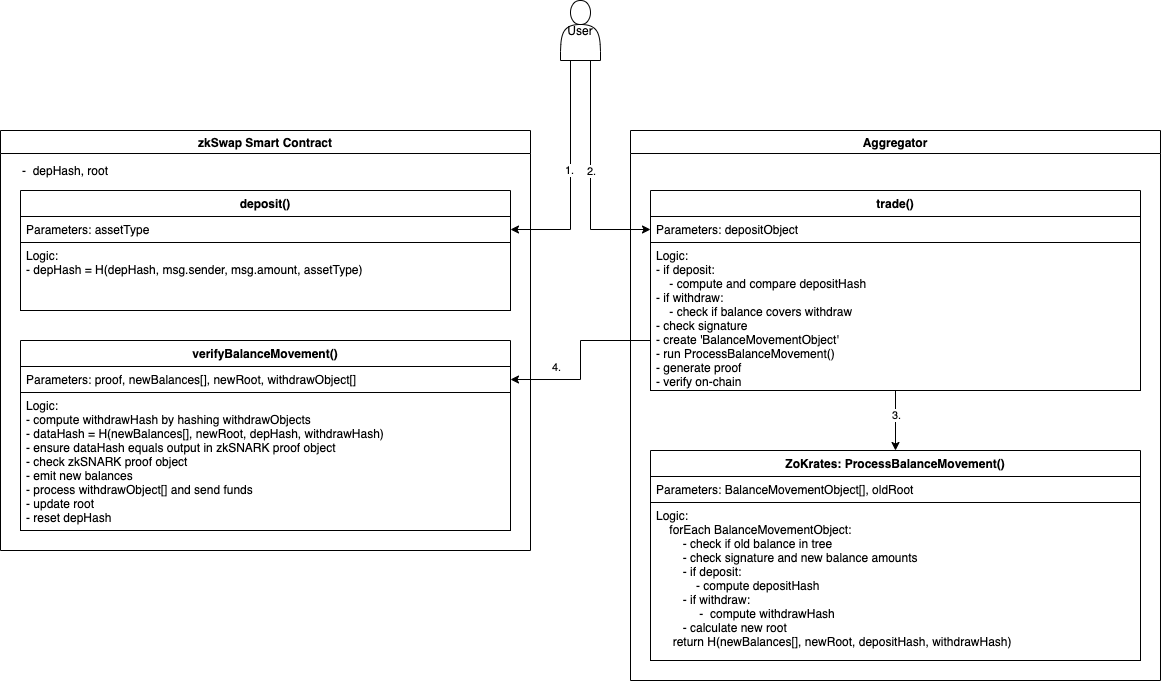

The diagram above was exported from draw.io. Its source (the exported page's mxGraphModel, read from the mxfile embedded in the PNG):
<mxGraphModel dx="1106" dy="822" grid="1" gridSize="10" guides="1" tooltips="1" connect="1" arrows="1" fold="1" page="1" pageScale="1" pageWidth="827" pageHeight="1169" math="0" shadow="0">
  <root>
    <mxCell id="0" />
    <mxCell id="1" parent="0" />
    <mxCell id="zVfOpV8J9ltzEHyOe4gA-2" value="zkSwap Smart Contract" style="swimlane;" parent="1" vertex="1">
      <mxGeometry x="210" y="160" width="530" height="420" as="geometry" />
    </mxCell>
    <mxCell id="zVfOpV8J9ltzEHyOe4gA-3" value="-&amp;nbsp; depHash, root" style="text;html=1;align=left;verticalAlign=middle;resizable=0;points=[];autosize=1;" parent="zVfOpV8J9ltzEHyOe4gA-2" vertex="1">
      <mxGeometry x="20" y="30" width="100" height="20" as="geometry" />
    </mxCell>
    <mxCell id="5lDxCY36XuxZvJp_6XvL-1" value="verifyBalanceMovement()" style="swimlane;fontStyle=1;align=center;verticalAlign=top;childLayout=stackLayout;horizontal=1;startSize=26;horizontalStack=0;resizeParent=1;resizeParentMax=0;resizeLast=0;collapsible=1;marginBottom=0;" parent="zVfOpV8J9ltzEHyOe4gA-2" vertex="1">
      <mxGeometry x="20" y="210" width="490" height="190" as="geometry" />
    </mxCell>
    <mxCell id="5lDxCY36XuxZvJp_6XvL-2" value="Parameters: proof, newBalances[], newRoot, withdrawObject[]" style="text;align=left;verticalAlign=top;spacingLeft=4;spacingRight=4;overflow=hidden;rotatable=0;points=[[0,0.5],[1,0.5]];portConstraint=eastwest;fillColor=#ffffff;strokeColor=#000000;" parent="5lDxCY36XuxZvJp_6XvL-1" vertex="1">
      <mxGeometry y="26" width="490" height="26" as="geometry" />
    </mxCell>
    <mxCell id="5lDxCY36XuxZvJp_6XvL-3" value="Logic:&#10;- compute withdrawHash by hashing withdrawObjects&#10;- dataHash = H(newBalances[], newRoot, depHash, withdrawHash)&#10;- ensure dataHash equals output in zkSNARK proof object&#10;- check zkSNARK proof object&#10;- emit new balances&#10;- process withdrawObject[] and send funds&#10;- update root&#10;- reset depHash&#10;&#10;&#10;" style="text;align=left;verticalAlign=top;spacingLeft=4;spacingRight=4;overflow=hidden;rotatable=0;points=[[0,0.5],[1,0.5]];portConstraint=eastwest;fillColor=#ffffff;strokeColor=#000000;" parent="5lDxCY36XuxZvJp_6XvL-1" vertex="1">
      <mxGeometry y="52" width="490" height="138" as="geometry" />
    </mxCell>
    <mxCell id="EACsNioyqE1m4ICc3kvw-1" value="deposit()" style="swimlane;fontStyle=1;align=center;verticalAlign=top;childLayout=stackLayout;horizontal=1;startSize=26;horizontalStack=0;resizeParent=1;resizeParentMax=0;resizeLast=0;collapsible=1;marginBottom=0;" parent="zVfOpV8J9ltzEHyOe4gA-2" vertex="1">
      <mxGeometry x="20" y="60" width="490" height="120" as="geometry" />
    </mxCell>
    <mxCell id="EACsNioyqE1m4ICc3kvw-2" value="Parameters: assetType" style="text;align=left;verticalAlign=top;spacingLeft=4;spacingRight=4;overflow=hidden;rotatable=0;points=[[0,0.5],[1,0.5]];portConstraint=eastwest;fillColor=#ffffff;strokeColor=#000000;" parent="EACsNioyqE1m4ICc3kvw-1" vertex="1">
      <mxGeometry y="26" width="490" height="26" as="geometry" />
    </mxCell>
    <mxCell id="EACsNioyqE1m4ICc3kvw-3" value="Logic:&#10;- depHash = H(depHash, msg.sender, msg.amount, assetType)" style="text;align=left;verticalAlign=top;spacingLeft=4;spacingRight=4;overflow=hidden;rotatable=0;points=[[0,0.5],[1,0.5]];portConstraint=eastwest;fillColor=#ffffff;strokeColor=#000000;" parent="EACsNioyqE1m4ICc3kvw-1" vertex="1">
      <mxGeometry y="52" width="490" height="68" as="geometry" />
    </mxCell>
    <mxCell id="EACsNioyqE1m4ICc3kvw-4" style="edgeStyle=orthogonalEdgeStyle;rounded=0;orthogonalLoop=1;jettySize=auto;html=1;exitX=0.25;exitY=1;exitDx=0;exitDy=0;" parent="1" source="5lDxCY36XuxZvJp_6XvL-4" target="EACsNioyqE1m4ICc3kvw-2" edge="1">
      <mxGeometry relative="1" as="geometry" />
    </mxCell>
    <mxCell id="EACsNioyqE1m4ICc3kvw-5" value="1." style="edgeLabel;html=1;align=center;verticalAlign=middle;resizable=0;points=[];" parent="EACsNioyqE1m4ICc3kvw-4" vertex="1" connectable="0">
      <mxGeometry x="-0.1215" y="-2" relative="1" as="geometry">
        <mxPoint y="8.819999999999999" as="offset" />
      </mxGeometry>
    </mxCell>
    <mxCell id="EACsNioyqE1m4ICc3kvw-6" style="edgeStyle=orthogonalEdgeStyle;rounded=0;orthogonalLoop=1;jettySize=auto;html=1;exitX=0.75;exitY=1;exitDx=0;exitDy=0;" parent="1" source="5lDxCY36XuxZvJp_6XvL-4" target="5lDxCY36XuxZvJp_6XvL-10" edge="1">
      <mxGeometry relative="1" as="geometry" />
    </mxCell>
    <mxCell id="EACsNioyqE1m4ICc3kvw-7" value="2." style="edgeLabel;html=1;align=center;verticalAlign=middle;resizable=0;points=[];" parent="EACsNioyqE1m4ICc3kvw-6" vertex="1" connectable="0">
      <mxGeometry x="-0.2251" relative="1" as="geometry">
        <mxPoint y="21.759999999999998" as="offset" />
      </mxGeometry>
    </mxCell>
    <mxCell id="5lDxCY36XuxZvJp_6XvL-4" value="User" style="shape=actor;whiteSpace=wrap;html=1;" parent="1" vertex="1">
      <mxGeometry x="770" y="30" width="40" height="60" as="geometry" />
    </mxCell>
    <mxCell id="5lDxCY36XuxZvJp_6XvL-7" value="Aggregator" style="swimlane;" parent="1" vertex="1">
      <mxGeometry x="840" y="160" width="530" height="550" as="geometry" />
    </mxCell>
    <mxCell id="5lDxCY36XuxZvJp_6XvL-15" style="edgeStyle=orthogonalEdgeStyle;rounded=0;orthogonalLoop=1;jettySize=auto;html=1;exitX=0.5;exitY=1;exitDx=0;exitDy=0;" parent="5lDxCY36XuxZvJp_6XvL-7" source="5lDxCY36XuxZvJp_6XvL-9" target="5lDxCY36XuxZvJp_6XvL-12" edge="1">
      <mxGeometry relative="1" as="geometry" />
    </mxCell>
    <mxCell id="5lDxCY36XuxZvJp_6XvL-16" value="3." style="edgeLabel;html=1;align=center;verticalAlign=middle;resizable=0;points=[];" parent="5lDxCY36XuxZvJp_6XvL-15" vertex="1" connectable="0">
      <mxGeometry x="-0.2286" y="-1" relative="1" as="geometry">
        <mxPoint x="1" y="1.1999999999999993" as="offset" />
      </mxGeometry>
    </mxCell>
    <mxCell id="5lDxCY36XuxZvJp_6XvL-9" value="trade()" style="swimlane;fontStyle=1;align=center;verticalAlign=top;childLayout=stackLayout;horizontal=1;startSize=26;horizontalStack=0;resizeParent=1;resizeParentMax=0;resizeLast=0;collapsible=1;marginBottom=0;" parent="5lDxCY36XuxZvJp_6XvL-7" vertex="1">
      <mxGeometry x="20" y="60" width="490" height="200" as="geometry" />
    </mxCell>
    <mxCell id="5lDxCY36XuxZvJp_6XvL-10" value="Parameters: depositObject" style="text;align=left;verticalAlign=top;spacingLeft=4;spacingRight=4;overflow=hidden;rotatable=0;points=[[0,0.5],[1,0.5]];portConstraint=eastwest;fillColor=#ffffff;strokeColor=#000000;" parent="5lDxCY36XuxZvJp_6XvL-9" vertex="1">
      <mxGeometry y="26" width="490" height="26" as="geometry" />
    </mxCell>
    <mxCell id="5lDxCY36XuxZvJp_6XvL-11" value="Logic:&#10;- if deposit:&#10;    - compute and compare depositHash&#10;- if withdraw:&#10;    - check if balance covers withdraw&#10;- check signature&#10;- create 'BalanceMovementObject'&#10;- run ProcessBalanceMovement()&#10;- generate proof&#10;- verify on-chain" style="text;align=left;verticalAlign=top;spacingLeft=4;spacingRight=4;overflow=hidden;rotatable=0;points=[[0,0.5],[1,0.5]];portConstraint=eastwest;fillColor=#ffffff;strokeColor=#000000;fontStyle=0" parent="5lDxCY36XuxZvJp_6XvL-9" vertex="1">
      <mxGeometry y="52" width="490" height="148" as="geometry" />
    </mxCell>
    <mxCell id="5lDxCY36XuxZvJp_6XvL-12" value="ZoKrates: ProcessBalanceMovement()" style="swimlane;fontStyle=1;align=center;verticalAlign=top;childLayout=stackLayout;horizontal=1;startSize=26;horizontalStack=0;resizeParent=1;resizeParentMax=0;resizeLast=0;collapsible=1;marginBottom=0;" parent="5lDxCY36XuxZvJp_6XvL-7" vertex="1">
      <mxGeometry x="20" y="320" width="490" height="210" as="geometry" />
    </mxCell>
    <mxCell id="5lDxCY36XuxZvJp_6XvL-13" value="Parameters: BalanceMovementObject[], oldRoot" style="text;align=left;verticalAlign=top;spacingLeft=4;spacingRight=4;overflow=hidden;rotatable=0;points=[[0,0.5],[1,0.5]];portConstraint=eastwest;fillColor=#ffffff;strokeColor=#000000;" parent="5lDxCY36XuxZvJp_6XvL-12" vertex="1">
      <mxGeometry y="26" width="490" height="26" as="geometry" />
    </mxCell>
    <mxCell id="5lDxCY36XuxZvJp_6XvL-14" value="Logic:&#10;    forEach BalanceMovementObject:&#10;        - check if old balance in tree&#10;        - check signature and new balance amounts&#10;        - if deposit:&#10;            - compute depositHash&#10;        - if withdraw:&#10;             -  compute withdrawHash&#10;        - calculate new root&#10;     return H(newBalances[], newRoot, depositHash, withdrawHash)&#10;&#10;" style="text;align=left;verticalAlign=top;spacingLeft=4;spacingRight=4;overflow=hidden;rotatable=0;points=[[0,0.5],[1,0.5]];portConstraint=eastwest;fillColor=#ffffff;strokeColor=#000000;fontStyle=0" parent="5lDxCY36XuxZvJp_6XvL-12" vertex="1">
      <mxGeometry y="52" width="490" height="158" as="geometry" />
    </mxCell>
    <mxCell id="EACsNioyqE1m4ICc3kvw-8" style="edgeStyle=orthogonalEdgeStyle;rounded=0;orthogonalLoop=1;jettySize=auto;html=1;exitX=0;exitY=0.75;exitDx=0;exitDy=0;entryX=1;entryY=0.5;entryDx=0;entryDy=0;" parent="1" source="5lDxCY36XuxZvJp_6XvL-9" target="5lDxCY36XuxZvJp_6XvL-2" edge="1">
      <mxGeometry relative="1" as="geometry" />
    </mxCell>
    <mxCell id="EACsNioyqE1m4ICc3kvw-9" value="4." style="edgeLabel;html=1;align=center;verticalAlign=middle;resizable=0;points=[];" parent="EACsNioyqE1m4ICc3kvw-8" vertex="1" connectable="0">
      <mxGeometry x="0.3613" y="-3" relative="1" as="geometry">
        <mxPoint x="-11.18" y="-10" as="offset" />
      </mxGeometry>
    </mxCell>
  </root>
</mxGraphModel>